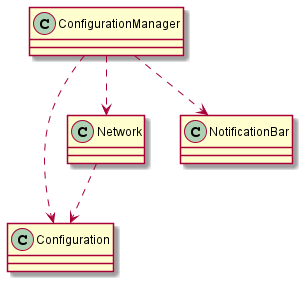

The diagram above was rendered by PlantUML. Its source (embedded in the PNG):
@startuml
'https://plantuml.com/class-diagram

class ConfigurationManager
class Configuration 
class Network
class NotificationBar

ConfigurationManager ..> Configuration
Network ..> Configuration

ConfigurationManager ..> Network
ConfigurationManager ..> NotificationBar

@enduml